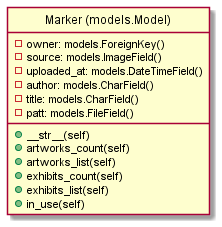

The diagram above was rendered by PlantUML. Its source (embedded in the PNG):
@startuml

hide circle

class "Marker (models.Model)" as C {
  {field} - owner: models.ForeignKey()
  {field} - source: models.ImageField()
  {field} - uploaded_at: models.DateTimeField()
  {field} - author: models.CharField()
  {field} - title: models.CharField()
  {field} - patt: models.FileField()
  {method} + __str__(self)
  {method} + artworks_count(self)
  {method} + artworks_list(self)
  {method} + exhibits_count(self)
  {method} + exhibits_list(self)
  {method} + in_use(self)
}

@enduml